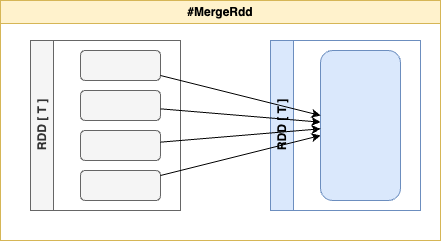

The diagram above was exported from draw.io. Its source (the exported page's mxGraphModel, read from the mxfile embedded in the PNG):
<mxGraphModel dx="798" dy="692" grid="1" gridSize="10" guides="1" tooltips="1" connect="1" arrows="1" fold="1" page="1" pageScale="1" pageWidth="827" pageHeight="1169" background="#ffffff" math="1" shadow="0">
  <root>
    <mxCell id="0" />
    <mxCell id="1" parent="0" />
    <mxCell id="2" value="#MergeRdd" style="swimlane;whiteSpace=wrap;html=1;fillColor=#fff2cc;strokeColor=#d6b656;" parent="1" vertex="1">
      <mxGeometry x="80" y="40" width="440" height="240" as="geometry" />
    </mxCell>
    <mxCell id="16" value="RDD [ T ]" style="swimlane;horizontal=0;whiteSpace=wrap;html=1;fillColor=#f5f5f5;fontColor=#333333;strokeColor=#666666;" parent="2" vertex="1">
      <mxGeometry x="30" y="40" width="150" height="170" as="geometry" />
    </mxCell>
    <mxCell id="17" value="" style="rounded=1;whiteSpace=wrap;html=1;fillColor=#f5f5f5;fontColor=#333333;strokeColor=#666666;" parent="16" vertex="1">
      <mxGeometry x="50" y="10" width="80" height="30" as="geometry" />
    </mxCell>
    <mxCell id="18" value="" style="rounded=1;whiteSpace=wrap;html=1;fillColor=#f5f5f5;fontColor=#333333;strokeColor=#666666;" parent="16" vertex="1">
      <mxGeometry x="50" y="50" width="80" height="30" as="geometry" />
    </mxCell>
    <mxCell id="19" value="" style="rounded=1;whiteSpace=wrap;html=1;fillColor=#f5f5f5;fontColor=#333333;strokeColor=#666666;" parent="16" vertex="1">
      <mxGeometry x="50" y="90" width="80" height="30" as="geometry" />
    </mxCell>
    <mxCell id="20" value="" style="rounded=1;whiteSpace=wrap;html=1;fillColor=#f5f5f5;fontColor=#333333;strokeColor=#666666;" parent="16" vertex="1">
      <mxGeometry x="50" y="130" width="80" height="30" as="geometry" />
    </mxCell>
    <mxCell id="21" value="RDD [ T ]" style="swimlane;horizontal=0;whiteSpace=wrap;html=1;fillColor=#dae8fc;strokeColor=#6c8ebf;" parent="2" vertex="1">
      <mxGeometry x="270" y="40" width="150" height="170" as="geometry">
        <mxRectangle x="270" y="40" width="50" height="40" as="alternateBounds" />
      </mxGeometry>
    </mxCell>
    <mxCell id="25" value="" style="rounded=1;whiteSpace=wrap;html=1;fillColor=#dae8fc;strokeColor=#6c8ebf;" parent="21" vertex="1">
      <mxGeometry x="50" y="10" width="80" height="150" as="geometry" />
    </mxCell>
    <mxCell id="32" style="edgeStyle=none;html=1;" parent="2" source="17" target="25" edge="1">
      <mxGeometry relative="1" as="geometry" />
    </mxCell>
    <mxCell id="33" style="edgeStyle=none;html=1;" parent="2" source="18" target="25" edge="1">
      <mxGeometry relative="1" as="geometry" />
    </mxCell>
    <mxCell id="34" style="edgeStyle=none;html=1;" parent="2" source="19" target="25" edge="1">
      <mxGeometry relative="1" as="geometry" />
    </mxCell>
    <mxCell id="35" style="edgeStyle=none;html=1;" parent="2" source="20" target="25" edge="1">
      <mxGeometry relative="1" as="geometry" />
    </mxCell>
  </root>
</mxGraphModel>